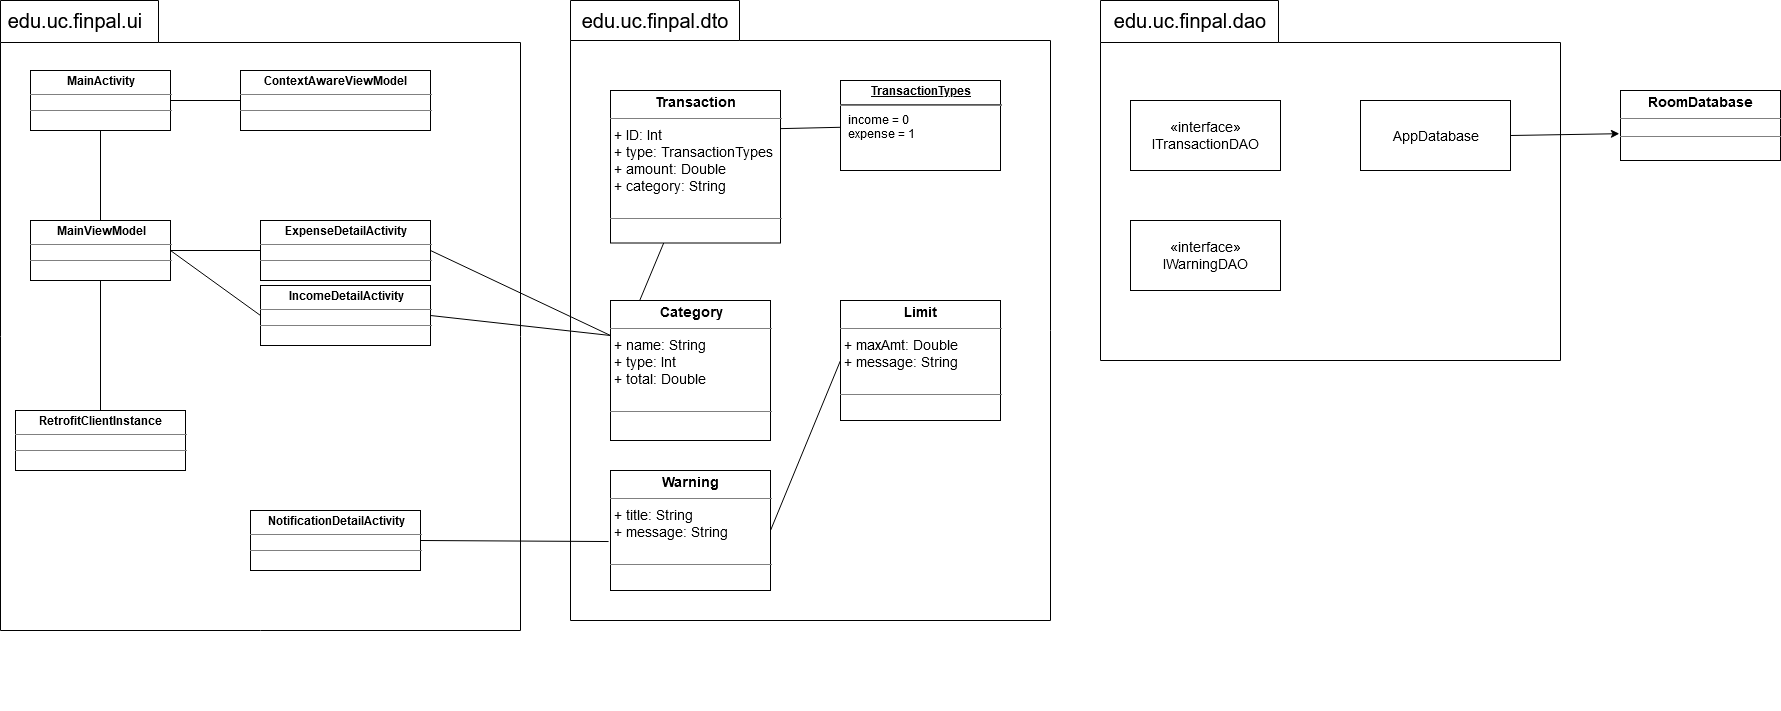

The diagram above was exported from draw.io. Its source (the exported page's mxGraphModel, read from the mxfile embedded in the PNG):
<mxGraphModel dx="2889" dy="2298" grid="1" gridSize="10" guides="1" tooltips="1" connect="1" arrows="1" fold="1" page="1" pageScale="1" pageWidth="827" pageHeight="1169" math="0" shadow="0">
  <root>
    <mxCell id="WIyWlLk6GJQsqaUBKTNV-0" />
    <mxCell id="WIyWlLk6GJQsqaUBKTNV-1" parent="WIyWlLk6GJQsqaUBKTNV-0" />
    <mxCell id="1XZd5fTN9LDAcKy7QeY9-15" value="" style="group" vertex="1" connectable="0" parent="WIyWlLk6GJQsqaUBKTNV-1">
      <mxGeometry x="-650" y="-1100" width="520" height="710" as="geometry" />
    </mxCell>
    <mxCell id="1XZd5fTN9LDAcKy7QeY9-12" value="" style="shape=folder;fontStyle=1;spacingTop=10;tabWidth=158;tabHeight=42;tabPosition=left;html=1;" vertex="1" parent="1XZd5fTN9LDAcKy7QeY9-15">
      <mxGeometry width="520" height="630" as="geometry" />
    </mxCell>
    <mxCell id="1XZd5fTN9LDAcKy7QeY9-98" style="edgeStyle=none;rounded=0;orthogonalLoop=1;jettySize=auto;html=1;exitX=1;exitY=0.5;exitDx=0;exitDy=0;entryX=0;entryY=0.5;entryDx=0;entryDy=0;endArrow=none;endFill=0;strokeColor=#000000;strokeWidth=1;" edge="1" parent="1XZd5fTN9LDAcKy7QeY9-15" source="1XZd5fTN9LDAcKy7QeY9-36" target="1XZd5fTN9LDAcKy7QeY9-38">
      <mxGeometry relative="1" as="geometry" />
    </mxCell>
    <mxCell id="1XZd5fTN9LDAcKy7QeY9-99" style="edgeStyle=none;rounded=0;orthogonalLoop=1;jettySize=auto;html=1;exitX=0.5;exitY=1;exitDx=0;exitDy=0;entryX=0.5;entryY=0;entryDx=0;entryDy=0;endArrow=none;endFill=0;strokeColor=#000000;strokeWidth=1;" edge="1" parent="1XZd5fTN9LDAcKy7QeY9-15" source="1XZd5fTN9LDAcKy7QeY9-36" target="1XZd5fTN9LDAcKy7QeY9-37">
      <mxGeometry relative="1" as="geometry" />
    </mxCell>
    <mxCell id="1XZd5fTN9LDAcKy7QeY9-36" value="&lt;p style=&quot;margin: 0px ; margin-top: 4px ; text-align: center&quot;&gt;&lt;b&gt;MainActivity&lt;/b&gt;&lt;/p&gt;&lt;hr size=&quot;1&quot;&gt;&lt;div style=&quot;height: 2px&quot;&gt;&lt;/div&gt;&lt;hr size=&quot;1&quot;&gt;&lt;div style=&quot;height: 2px&quot;&gt;&lt;/div&gt;" style="verticalAlign=top;align=left;overflow=fill;fontSize=12;fontFamily=Helvetica;html=1;" vertex="1" parent="1XZd5fTN9LDAcKy7QeY9-15">
      <mxGeometry x="30" y="70" width="140" height="60" as="geometry" />
    </mxCell>
    <mxCell id="1XZd5fTN9LDAcKy7QeY9-100" style="edgeStyle=none;rounded=0;orthogonalLoop=1;jettySize=auto;html=1;exitX=0.5;exitY=1;exitDx=0;exitDy=0;entryX=0.5;entryY=0;entryDx=0;entryDy=0;endArrow=none;endFill=0;strokeColor=#000000;strokeWidth=1;" edge="1" parent="1XZd5fTN9LDAcKy7QeY9-15" source="1XZd5fTN9LDAcKy7QeY9-37" target="1XZd5fTN9LDAcKy7QeY9-39">
      <mxGeometry relative="1" as="geometry" />
    </mxCell>
    <mxCell id="1XZd5fTN9LDAcKy7QeY9-101" style="edgeStyle=none;rounded=0;orthogonalLoop=1;jettySize=auto;html=1;exitX=1;exitY=0.5;exitDx=0;exitDy=0;entryX=0;entryY=0.5;entryDx=0;entryDy=0;endArrow=none;endFill=0;strokeColor=#000000;strokeWidth=1;" edge="1" parent="1XZd5fTN9LDAcKy7QeY9-15" source="1XZd5fTN9LDAcKy7QeY9-37" target="1XZd5fTN9LDAcKy7QeY9-46">
      <mxGeometry relative="1" as="geometry" />
    </mxCell>
    <mxCell id="1XZd5fTN9LDAcKy7QeY9-102" style="edgeStyle=none;rounded=0;orthogonalLoop=1;jettySize=auto;html=1;exitX=1;exitY=0.5;exitDx=0;exitDy=0;entryX=0;entryY=0.5;entryDx=0;entryDy=0;endArrow=none;endFill=0;strokeColor=#000000;strokeWidth=1;" edge="1" parent="1XZd5fTN9LDAcKy7QeY9-15" source="1XZd5fTN9LDAcKy7QeY9-37" target="1XZd5fTN9LDAcKy7QeY9-47">
      <mxGeometry relative="1" as="geometry" />
    </mxCell>
    <mxCell id="1XZd5fTN9LDAcKy7QeY9-37" value="&lt;p style=&quot;margin: 0px ; margin-top: 4px ; text-align: center&quot;&gt;&lt;b&gt;MainViewModel&lt;/b&gt;&lt;/p&gt;&lt;hr size=&quot;1&quot;&gt;&lt;div style=&quot;height: 2px&quot;&gt;&lt;/div&gt;&lt;hr size=&quot;1&quot;&gt;&lt;div style=&quot;height: 2px&quot;&gt;&lt;/div&gt;" style="verticalAlign=top;align=left;overflow=fill;fontSize=12;fontFamily=Helvetica;html=1;" vertex="1" parent="1XZd5fTN9LDAcKy7QeY9-15">
      <mxGeometry x="30" y="220" width="140" height="60" as="geometry" />
    </mxCell>
    <mxCell id="1XZd5fTN9LDAcKy7QeY9-38" value="&lt;p style=&quot;margin: 0px ; margin-top: 4px ; text-align: center&quot;&gt;&lt;b&gt;ContextAwareViewModel&lt;/b&gt;&lt;br&gt;&lt;/p&gt;&lt;hr size=&quot;1&quot;&gt;&lt;div style=&quot;height: 2px&quot;&gt;&lt;/div&gt;&lt;hr size=&quot;1&quot;&gt;&lt;div style=&quot;height: 2px&quot;&gt;&lt;/div&gt;" style="verticalAlign=top;align=left;overflow=fill;fontSize=12;fontFamily=Helvetica;html=1;" vertex="1" parent="1XZd5fTN9LDAcKy7QeY9-15">
      <mxGeometry x="240" y="70" width="190" height="60" as="geometry" />
    </mxCell>
    <mxCell id="1XZd5fTN9LDAcKy7QeY9-39" value="&lt;p style=&quot;margin: 0px ; margin-top: 4px ; text-align: center&quot;&gt;&lt;b&gt;RetrofitClientInstance&lt;/b&gt;&lt;br&gt;&lt;/p&gt;&lt;hr size=&quot;1&quot;&gt;&lt;div style=&quot;height: 2px&quot;&gt;&lt;/div&gt;&lt;hr size=&quot;1&quot;&gt;&lt;div style=&quot;height: 2px&quot;&gt;&lt;/div&gt;" style="verticalAlign=top;align=left;overflow=fill;fontSize=12;fontFamily=Helvetica;html=1;" vertex="1" parent="1XZd5fTN9LDAcKy7QeY9-15">
      <mxGeometry x="15" y="410" width="170" height="60" as="geometry" />
    </mxCell>
    <mxCell id="1XZd5fTN9LDAcKy7QeY9-46" value="&lt;p style=&quot;margin: 0px ; margin-top: 4px ; text-align: center&quot;&gt;&lt;b&gt;ExpenseDetailActivity&lt;/b&gt;&lt;/p&gt;&lt;hr size=&quot;1&quot;&gt;&lt;div style=&quot;height: 2px&quot;&gt;&lt;/div&gt;&lt;hr size=&quot;1&quot;&gt;&lt;div style=&quot;height: 2px&quot;&gt;&lt;/div&gt;" style="verticalAlign=top;align=left;overflow=fill;fontSize=12;fontFamily=Helvetica;html=1;" vertex="1" parent="1XZd5fTN9LDAcKy7QeY9-15">
      <mxGeometry x="260" y="220" width="170" height="60" as="geometry" />
    </mxCell>
    <mxCell id="1XZd5fTN9LDAcKy7QeY9-47" value="&lt;p style=&quot;margin: 0px ; margin-top: 4px ; text-align: center&quot;&gt;&lt;b&gt;IncomeDetailActivity&lt;/b&gt;&lt;/p&gt;&lt;hr size=&quot;1&quot;&gt;&lt;div style=&quot;height: 2px&quot;&gt;&lt;/div&gt;&lt;hr size=&quot;1&quot;&gt;&lt;div style=&quot;height: 2px&quot;&gt;&lt;/div&gt;" style="verticalAlign=top;align=left;overflow=fill;fontSize=12;fontFamily=Helvetica;html=1;" vertex="1" parent="1XZd5fTN9LDAcKy7QeY9-15">
      <mxGeometry x="260" y="285" width="170" height="60" as="geometry" />
    </mxCell>
    <mxCell id="1XZd5fTN9LDAcKy7QeY9-49" value="&lt;p style=&quot;margin: 0px ; margin-top: 4px ; text-align: center&quot;&gt;&lt;b&gt;NotificationDetailActivity&lt;/b&gt;&lt;/p&gt;&lt;hr size=&quot;1&quot;&gt;&lt;div style=&quot;height: 2px&quot;&gt;&lt;/div&gt;&lt;hr size=&quot;1&quot;&gt;&lt;div style=&quot;height: 2px&quot;&gt;&lt;/div&gt;" style="verticalAlign=top;align=left;overflow=fill;fontSize=12;fontFamily=Helvetica;html=1;" vertex="1" parent="1XZd5fTN9LDAcKy7QeY9-15">
      <mxGeometry x="250" y="510" width="170" height="60" as="geometry" />
    </mxCell>
    <mxCell id="1XZd5fTN9LDAcKy7QeY9-1" value="&lt;font style=&quot;font-size: 20px&quot;&gt;edu.uc.f&lt;font style=&quot;font-size: 20px&quot;&gt;inpal.ui&lt;/font&gt;&lt;/font&gt;" style="text;html=1;strokeColor=none;fillColor=none;align=center;verticalAlign=middle;whiteSpace=wrap;rounded=0;" vertex="1" parent="1XZd5fTN9LDAcKy7QeY9-15">
      <mxGeometry width="150" height="40" as="geometry" />
    </mxCell>
    <mxCell id="1XZd5fTN9LDAcKy7QeY9-16" value="" style="group" vertex="1" connectable="0" parent="WIyWlLk6GJQsqaUBKTNV-1">
      <mxGeometry x="-80" y="-1100" width="520" height="710" as="geometry" />
    </mxCell>
    <mxCell id="1XZd5fTN9LDAcKy7QeY9-17" value="" style="shape=folder;fontStyle=1;spacingTop=10;tabWidth=169;tabHeight=40;tabPosition=left;html=1;" vertex="1" parent="1XZd5fTN9LDAcKy7QeY9-16">
      <mxGeometry width="480" height="620" as="geometry" />
    </mxCell>
    <mxCell id="1XZd5fTN9LDAcKy7QeY9-59" style="edgeStyle=none;rounded=0;orthogonalLoop=1;jettySize=auto;html=1;entryX=0;entryY=0.5;entryDx=0;entryDy=0;endArrow=none;endFill=0;strokeColor=#000000;strokeWidth=1;" edge="1" parent="1XZd5fTN9LDAcKy7QeY9-16" source="1XZd5fTN9LDAcKy7QeY9-55" target="1XZd5fTN9LDAcKy7QeY9-58">
      <mxGeometry relative="1" as="geometry" />
    </mxCell>
    <mxCell id="1XZd5fTN9LDAcKy7QeY9-55" value="&lt;p style=&quot;margin: 4px 0px 0px ; text-align: center ; font-size: 14px&quot;&gt;&lt;font style=&quot;font-size: 14px&quot;&gt;&lt;b&gt;Transaction&lt;/b&gt;&lt;br&gt;&lt;/font&gt;&lt;/p&gt;&lt;hr style=&quot;font-size: 14px&quot; size=&quot;1&quot;&gt;&lt;p style=&quot;margin: 0px 0px 0px 4px ; font-size: 14px&quot;&gt;&lt;font style=&quot;font-size: 14px&quot;&gt;+ ID: Int&lt;br&gt;&lt;/font&gt;&lt;/p&gt;&lt;p style=&quot;margin: 0px 0px 0px 4px ; font-size: 14px&quot;&gt;&lt;font style=&quot;font-size: 14px&quot;&gt;+ type: TransactionTypes&lt;br&gt;&lt;/font&gt;&lt;/p&gt;&lt;p style=&quot;margin: 0px 0px 0px 4px ; font-size: 14px&quot;&gt;&lt;font style=&quot;font-size: 14px&quot;&gt;+ amount: Double&lt;/font&gt;&lt;/p&gt;&lt;p style=&quot;margin: 0px 0px 0px 4px ; font-size: 14px&quot;&gt;&lt;font style=&quot;font-size: 14px&quot;&gt;+ category: String&lt;/font&gt;&lt;/p&gt;&lt;p style=&quot;margin: 0px 0px 0px 4px ; font-size: 14px&quot;&gt;&lt;font style=&quot;font-size: 14px&quot;&gt;&lt;br&gt;&lt;/font&gt;&lt;/p&gt;&lt;hr style=&quot;font-size: 14px&quot; size=&quot;1&quot;&gt;" style="verticalAlign=top;align=left;overflow=fill;fontSize=12;fontFamily=Helvetica;html=1;" vertex="1" parent="1XZd5fTN9LDAcKy7QeY9-16">
      <mxGeometry x="40" y="90" width="170" height="152.5" as="geometry" />
    </mxCell>
    <mxCell id="1XZd5fTN9LDAcKy7QeY9-58" value="&lt;p style=&quot;margin: 4px 0px 0px ; text-align: center ; font-size: 14px&quot;&gt;&lt;font style=&quot;font-size: 14px&quot;&gt;&lt;b&gt;Category&lt;/b&gt;&lt;/font&gt;&lt;/p&gt;&lt;hr style=&quot;font-size: 14px&quot; size=&quot;1&quot;&gt;&lt;p style=&quot;margin: 0px 0px 0px 4px ; font-size: 14px&quot;&gt;&lt;font style=&quot;font-size: 14px&quot;&gt;+ name: String&lt;/font&gt;&lt;/p&gt;&lt;p style=&quot;margin: 0px 0px 0px 4px ; font-size: 14px&quot;&gt;&lt;font style=&quot;font-size: 14px&quot;&gt;+ type: Int&lt;br&gt;&lt;/font&gt;&lt;/p&gt;&lt;p style=&quot;margin: 0px 0px 0px 4px ; font-size: 14px&quot;&gt;&lt;font style=&quot;font-size: 14px&quot;&gt;+ total: Double&lt;br&gt;&lt;/font&gt;&lt;/p&gt;&lt;p style=&quot;margin: 0px 0px 0px 4px ; font-size: 14px&quot;&gt;&lt;font style=&quot;font-size: 14px&quot;&gt;&lt;br&gt;&lt;/font&gt;&lt;/p&gt;&lt;hr style=&quot;font-size: 14px&quot; size=&quot;1&quot;&gt;&lt;p style=&quot;margin: 0px 0px 0px 4px ; font-size: 14px&quot;&gt;&lt;font style=&quot;font-size: 14px&quot;&gt;&lt;br&gt;&lt;/font&gt;&lt;/p&gt;" style="verticalAlign=top;align=left;overflow=fill;fontSize=12;fontFamily=Helvetica;html=1;" vertex="1" parent="1XZd5fTN9LDAcKy7QeY9-16">
      <mxGeometry x="40" y="300" width="160" height="140" as="geometry" />
    </mxCell>
    <mxCell id="1XZd5fTN9LDAcKy7QeY9-70" style="edgeStyle=none;rounded=0;orthogonalLoop=1;jettySize=auto;html=1;exitX=1;exitY=0.5;exitDx=0;exitDy=0;entryX=0;entryY=0.5;entryDx=0;entryDy=0;endArrow=none;endFill=0;strokeColor=#000000;strokeWidth=1;" edge="1" parent="1XZd5fTN9LDAcKy7QeY9-16" source="1XZd5fTN9LDAcKy7QeY9-64" target="1XZd5fTN9LDAcKy7QeY9-66">
      <mxGeometry relative="1" as="geometry" />
    </mxCell>
    <mxCell id="1XZd5fTN9LDAcKy7QeY9-64" value="&lt;p style=&quot;margin: 4px 0px 0px ; text-align: center ; font-size: 14px&quot;&gt;&lt;font style=&quot;font-size: 14px&quot;&gt;&lt;b&gt;Warning&lt;/b&gt;&lt;br&gt;&lt;/font&gt;&lt;/p&gt;&lt;hr style=&quot;font-size: 14px&quot; size=&quot;1&quot;&gt;&lt;p style=&quot;margin: 0px 0px 0px 4px ; font-size: 14px&quot;&gt;&lt;font style=&quot;font-size: 14px&quot;&gt;+ title: String&lt;br&gt;&lt;/font&gt;&lt;/p&gt;&lt;p style=&quot;margin: 0px 0px 0px 4px ; font-size: 14px&quot;&gt;&lt;font style=&quot;font-size: 14px&quot;&gt;+ message: String&lt;/font&gt;&lt;/p&gt;&lt;p style=&quot;margin: 0px 0px 0px 4px ; font-size: 14px&quot;&gt;&lt;font style=&quot;font-size: 14px&quot;&gt;&lt;br&gt;&lt;/font&gt;&lt;/p&gt;&lt;hr style=&quot;font-size: 14px&quot; size=&quot;1&quot;&gt;&lt;p style=&quot;margin: 0px 0px 0px 4px ; font-size: 14px&quot;&gt;&lt;font style=&quot;font-size: 14px&quot;&gt;&lt;br&gt;&lt;/font&gt;&lt;/p&gt;" style="verticalAlign=top;align=left;overflow=fill;fontSize=12;fontFamily=Helvetica;html=1;" vertex="1" parent="1XZd5fTN9LDAcKy7QeY9-16">
      <mxGeometry x="40" y="470" width="160" height="120" as="geometry" />
    </mxCell>
    <mxCell id="1XZd5fTN9LDAcKy7QeY9-66" value="&lt;p style=&quot;margin: 4px 0px 0px ; text-align: center ; font-size: 14px&quot;&gt;&lt;font style=&quot;font-size: 14px&quot;&gt;&lt;b&gt;Limit&lt;/b&gt;&lt;br&gt;&lt;/font&gt;&lt;/p&gt;&lt;hr style=&quot;font-size: 14px&quot; size=&quot;1&quot;&gt;&lt;p style=&quot;margin: 0px 0px 0px 4px ; font-size: 14px&quot;&gt;&lt;font style=&quot;font-size: 14px&quot;&gt;+ maxAmt: Double&lt;br&gt;&lt;/font&gt;&lt;/p&gt;&lt;p style=&quot;margin: 0px 0px 0px 4px ; font-size: 14px&quot;&gt;&lt;font style=&quot;font-size: 14px&quot;&gt;+ message: String&lt;/font&gt;&lt;/p&gt;&lt;p style=&quot;margin: 0px 0px 0px 4px ; font-size: 14px&quot;&gt;&lt;font style=&quot;font-size: 14px&quot;&gt;&lt;br&gt;&lt;/font&gt;&lt;/p&gt;&lt;hr style=&quot;font-size: 14px&quot; size=&quot;1&quot;&gt;&lt;p style=&quot;margin: 0px 0px 0px 4px ; font-size: 14px&quot;&gt;&lt;font style=&quot;font-size: 14px&quot;&gt;&lt;br&gt;&lt;/font&gt;&lt;/p&gt;" style="verticalAlign=top;align=left;overflow=fill;fontSize=12;fontFamily=Helvetica;html=1;" vertex="1" parent="1XZd5fTN9LDAcKy7QeY9-16">
      <mxGeometry x="270" y="300" width="160" height="120" as="geometry" />
    </mxCell>
    <mxCell id="1XZd5fTN9LDAcKy7QeY9-81" value="&lt;font style=&quot;font-size: 20px&quot;&gt;edu.uc.f&lt;font style=&quot;font-size: 20px&quot;&gt;inpal.dto&lt;/font&gt;&lt;/font&gt;" style="text;html=1;strokeColor=none;fillColor=none;align=center;verticalAlign=middle;whiteSpace=wrap;rounded=0;" vertex="1" parent="1XZd5fTN9LDAcKy7QeY9-16">
      <mxGeometry x="10" width="150" height="40" as="geometry" />
    </mxCell>
    <mxCell id="1XZd5fTN9LDAcKy7QeY9-84" value="&lt;p style=&quot;margin: 0px ; margin-top: 4px ; text-align: center ; text-decoration: underline&quot;&gt;&lt;b&gt;TransactionTypes&lt;/b&gt;&lt;/p&gt;&lt;hr&gt;&lt;p style=&quot;margin: 0px ; margin-left: 8px&quot;&gt;income = 0&lt;br&gt;&lt;/p&gt;&lt;p style=&quot;margin: 0px ; margin-left: 8px&quot;&gt;expense = 1&lt;br&gt;&lt;/p&gt;" style="verticalAlign=top;align=left;overflow=fill;fontSize=12;fontFamily=Helvetica;html=1;" vertex="1" parent="1XZd5fTN9LDAcKy7QeY9-16">
      <mxGeometry x="270" y="80" width="160" height="90" as="geometry" />
    </mxCell>
    <mxCell id="1XZd5fTN9LDAcKy7QeY9-85" style="edgeStyle=none;rounded=0;orthogonalLoop=1;jettySize=auto;html=1;exitX=1;exitY=0.25;exitDx=0;exitDy=0;endArrow=none;endFill=0;strokeColor=#000000;strokeWidth=1;" edge="1" parent="1XZd5fTN9LDAcKy7QeY9-16" source="1XZd5fTN9LDAcKy7QeY9-55" target="1XZd5fTN9LDAcKy7QeY9-84">
      <mxGeometry relative="1" as="geometry" />
    </mxCell>
    <mxCell id="1XZd5fTN9LDAcKy7QeY9-19" value="" style="group" vertex="1" connectable="0" parent="WIyWlLk6GJQsqaUBKTNV-1">
      <mxGeometry x="450" y="-1100" width="520" height="710" as="geometry" />
    </mxCell>
    <mxCell id="1XZd5fTN9LDAcKy7QeY9-20" value="" style="shape=folder;fontStyle=1;spacingTop=10;tabWidth=178;tabHeight=42;tabPosition=left;html=1;" vertex="1" parent="1XZd5fTN9LDAcKy7QeY9-19">
      <mxGeometry width="460" height="360" as="geometry" />
    </mxCell>
    <mxCell id="1XZd5fTN9LDAcKy7QeY9-71" value="&lt;font style=&quot;font-size: 14px&quot;&gt;«interface»&lt;br&gt;ITransactionDAO&lt;/font&gt;" style="html=1;" vertex="1" parent="1XZd5fTN9LDAcKy7QeY9-19">
      <mxGeometry x="30" y="100" width="150" height="70" as="geometry" />
    </mxCell>
    <mxCell id="1XZd5fTN9LDAcKy7QeY9-72" value="&lt;font style=&quot;font-size: 14px&quot;&gt;AppDatabase&lt;/font&gt;" style="html=1;" vertex="1" parent="1XZd5fTN9LDAcKy7QeY9-19">
      <mxGeometry x="260" y="100" width="150" height="70" as="geometry" />
    </mxCell>
    <mxCell id="1XZd5fTN9LDAcKy7QeY9-82" value="&lt;font style=&quot;font-size: 20px&quot;&gt;edu.uc.f&lt;font style=&quot;font-size: 20px&quot;&gt;inpal.dao&lt;/font&gt;&lt;/font&gt;" style="text;html=1;strokeColor=none;fillColor=none;align=center;verticalAlign=middle;whiteSpace=wrap;rounded=0;" vertex="1" parent="1XZd5fTN9LDAcKy7QeY9-19">
      <mxGeometry x="10" width="160" height="40" as="geometry" />
    </mxCell>
    <mxCell id="1XZd5fTN9LDAcKy7QeY9-83" value="&lt;font style=&quot;font-size: 14px&quot;&gt;«interface»&lt;br&gt;IWarningDAO&lt;br&gt;&lt;/font&gt;" style="html=1;" vertex="1" parent="1XZd5fTN9LDAcKy7QeY9-19">
      <mxGeometry x="30" y="220" width="150" height="70" as="geometry" />
    </mxCell>
    <mxCell id="1XZd5fTN9LDAcKy7QeY9-91" value="&lt;p style=&quot;margin: 4px 0px 0px ; text-align: center ; font-size: 14px&quot;&gt;&lt;font style=&quot;font-size: 14px&quot;&gt;&lt;b&gt;RoomDatabase&lt;/b&gt;&lt;br&gt;&lt;/font&gt;&lt;/p&gt;&lt;hr style=&quot;font-size: 14px&quot; size=&quot;1&quot;&gt;&lt;div style=&quot;height: 2px ; font-size: 14px&quot;&gt;&lt;/div&gt;&lt;hr style=&quot;font-size: 14px&quot; size=&quot;1&quot;&gt;&lt;div style=&quot;height: 2px ; font-size: 14px&quot;&gt;&lt;/div&gt;" style="verticalAlign=top;align=left;overflow=fill;fontSize=12;fontFamily=Helvetica;html=1;" vertex="1" parent="WIyWlLk6GJQsqaUBKTNV-1">
      <mxGeometry x="970" y="-1010" width="160" height="70" as="geometry" />
    </mxCell>
    <mxCell id="1XZd5fTN9LDAcKy7QeY9-93" style="edgeStyle=none;rounded=0;orthogonalLoop=1;jettySize=auto;html=1;exitX=1;exitY=0.5;exitDx=0;exitDy=0;entryX=-0.007;entryY=0.617;entryDx=0;entryDy=0;entryPerimeter=0;endArrow=classic;endFill=1;strokeColor=#000000;strokeWidth=1;" edge="1" parent="WIyWlLk6GJQsqaUBKTNV-1" source="1XZd5fTN9LDAcKy7QeY9-72" target="1XZd5fTN9LDAcKy7QeY9-91">
      <mxGeometry relative="1" as="geometry" />
    </mxCell>
    <mxCell id="1XZd5fTN9LDAcKy7QeY9-103" style="edgeStyle=none;rounded=0;orthogonalLoop=1;jettySize=auto;html=1;exitX=1;exitY=0.5;exitDx=0;exitDy=0;entryX=0;entryY=0.25;entryDx=0;entryDy=0;endArrow=none;endFill=0;strokeColor=#000000;strokeWidth=1;" edge="1" parent="WIyWlLk6GJQsqaUBKTNV-1" source="1XZd5fTN9LDAcKy7QeY9-46" target="1XZd5fTN9LDAcKy7QeY9-58">
      <mxGeometry relative="1" as="geometry" />
    </mxCell>
    <mxCell id="1XZd5fTN9LDAcKy7QeY9-104" style="edgeStyle=none;rounded=0;orthogonalLoop=1;jettySize=auto;html=1;exitX=1;exitY=0.5;exitDx=0;exitDy=0;entryX=0;entryY=0.25;entryDx=0;entryDy=0;endArrow=none;endFill=0;strokeColor=#000000;strokeWidth=1;" edge="1" parent="WIyWlLk6GJQsqaUBKTNV-1" source="1XZd5fTN9LDAcKy7QeY9-47" target="1XZd5fTN9LDAcKy7QeY9-58">
      <mxGeometry relative="1" as="geometry" />
    </mxCell>
    <mxCell id="1XZd5fTN9LDAcKy7QeY9-105" style="edgeStyle=none;rounded=0;orthogonalLoop=1;jettySize=auto;html=1;exitX=1;exitY=0.5;exitDx=0;exitDy=0;entryX=-0.012;entryY=0.592;entryDx=0;entryDy=0;entryPerimeter=0;endArrow=none;endFill=0;strokeColor=#000000;strokeWidth=1;" edge="1" parent="WIyWlLk6GJQsqaUBKTNV-1" source="1XZd5fTN9LDAcKy7QeY9-49" target="1XZd5fTN9LDAcKy7QeY9-64">
      <mxGeometry relative="1" as="geometry" />
    </mxCell>
  </root>
</mxGraphModel>